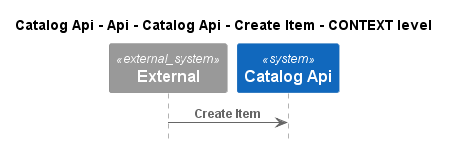

The diagram above was rendered by PlantUML. Its source (embedded in the PNG):
@startuml
!pragma layout smetana
!include ..\..\..\..\..\..\..\..\.c4s\C4_Sequence.puml

title Catalog Api - Api - Catalog Api - Create Item - CONTEXT level

System_Ext(C4InterFlow.SoftwareSystems.ExternalSystem, "External", "")
System(dotnet.eShop.Architecture.SoftwareSystems.CatalogApi, "Catalog Api", "")

Rel(C4InterFlow.SoftwareSystems.ExternalSystem, dotnet.eShop.Architecture.SoftwareSystems.CatalogApi, "Create Item")


@enduml